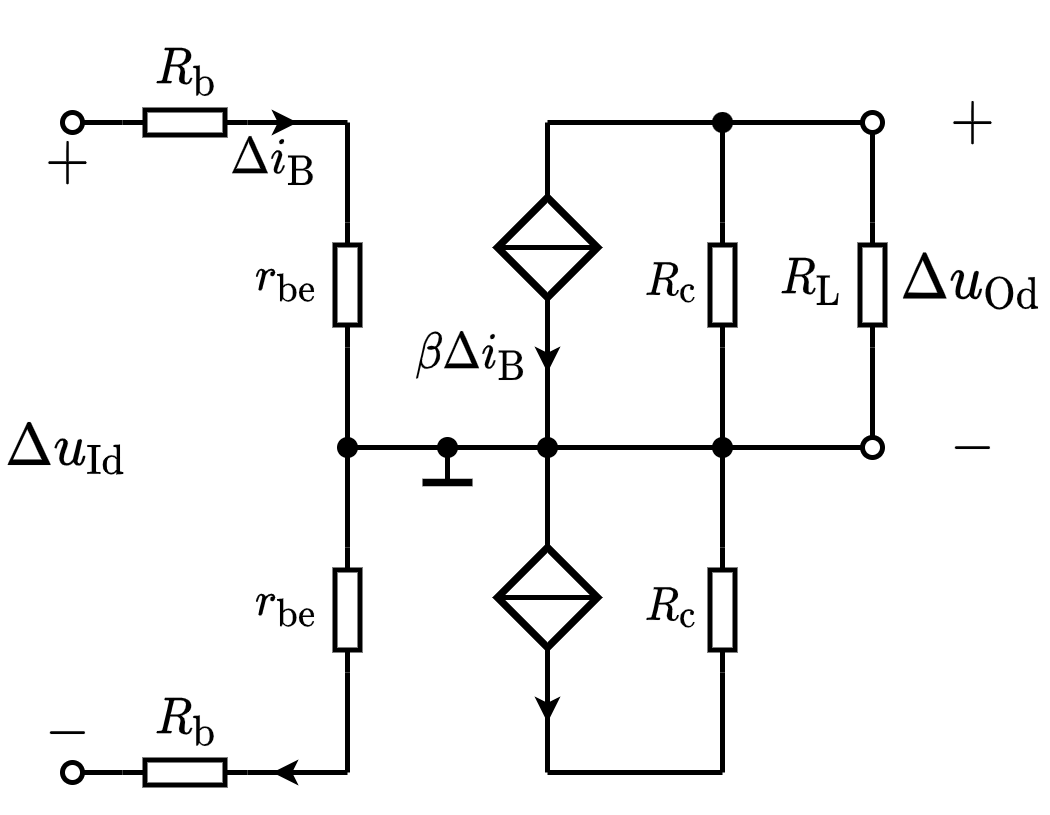

The diagram above was exported from draw.io. Its source (the exported page's mxGraphModel, read from the mxfile embedded in the PNG):
<mxGraphModel dx="369" dy="269" grid="1" gridSize="5" guides="1" tooltips="1" connect="1" arrows="1" fold="1" page="1" pageScale="1" pageWidth="827" pageHeight="1169" math="1" shadow="0">
  <root>
    <mxCell id="0" />
    <mxCell id="1" parent="0" />
    <mxCell id="AJ9eB-Lw84YiiwOxlzXT-11" value="$$r_\mathrm{be}$$" style="text;html=1;resizable=1;autosize=1;align=center;verticalAlign=middle;points=[];fillColor=none;strokeColor=none;rounded=0;fontSize=8;movable=1;rotatable=1;deletable=1;editable=1;connectable=0;allowArrows=0;" vertex="1" parent="1">
      <mxGeometry x="315" y="135" width="25" height="15" as="geometry" />
    </mxCell>
    <mxCell id="AJ9eB-Lw84YiiwOxlzXT-12" value="" style="endArrow=none;html=1;rounded=0;fontSize=10;startSize=4;endSize=4;entryX=1;entryY=0.5;entryDx=0;entryDy=0;entryPerimeter=0;" edge="1" parent="1" target="AJ9eB-Lw84YiiwOxlzXT-13">
      <mxGeometry width="50" height="50" relative="1" as="geometry">
        <mxPoint x="340" y="110" as="sourcePoint" />
        <mxPoint x="537" y="75.5" as="targetPoint" />
      </mxGeometry>
    </mxCell>
    <mxCell id="AJ9eB-Lw84YiiwOxlzXT-13" value="" style="pointerEvents=1;verticalLabelPosition=bottom;shadow=0;dashed=0;align=center;html=1;verticalAlign=top;shape=mxgraph.electrical.resistors.resistor_1;fontSize=10;direction=north;allowArrows=0;" vertex="1" parent="1">
      <mxGeometry x="337.5" y="130" width="5" height="25" as="geometry" />
    </mxCell>
    <mxCell id="AJ9eB-Lw84YiiwOxlzXT-14" value="" style="endArrow=none;html=1;rounded=0;fontSize=10;startSize=4;endSize=4;exitX=0;exitY=0.5;exitDx=0;exitDy=0;exitPerimeter=0;entryX=1;entryY=0.5;entryDx=0;entryDy=0;entryPerimeter=0;" edge="1" parent="1" source="AJ9eB-Lw84YiiwOxlzXT-13" target="AJ9eB-Lw84YiiwOxlzXT-56">
      <mxGeometry width="50" height="50" relative="1" as="geometry">
        <mxPoint x="429.5" y="60.5" as="sourcePoint" />
        <mxPoint x="340" y="200" as="targetPoint" />
      </mxGeometry>
    </mxCell>
    <mxCell id="AJ9eB-Lw84YiiwOxlzXT-2" value="$$\Delta i_\mathrm{B}$$" style="text;html=1;align=center;verticalAlign=middle;resizable=1;points=[];autosize=1;strokeColor=none;fillColor=none;fontSize=8;movable=1;rotatable=1;deletable=1;editable=1;connectable=0;allowArrows=0;" vertex="1" parent="1">
      <mxGeometry x="315" y="110" width="20" height="15" as="geometry" />
    </mxCell>
    <mxCell id="AJ9eB-Lw84YiiwOxlzXT-3" value="$$R_\mathrm{b}$$" style="text;html=1;resizable=1;autosize=1;align=center;verticalAlign=middle;points=[];fillColor=none;strokeColor=none;rounded=0;fontSize=8;movable=1;rotatable=1;deletable=1;editable=1;connectable=0;allowArrows=0;" vertex="1" parent="1">
      <mxGeometry x="295" y="90" width="25" height="20" as="geometry" />
    </mxCell>
    <mxCell id="AJ9eB-Lw84YiiwOxlzXT-4" value="" style="endArrow=none;html=1;rounded=0;fontSize=10;startSize=4;endSize=4;entryX=1;entryY=0.5;entryDx=0;entryDy=0;entryPerimeter=0;startArrow=oval;startFill=0;" edge="1" parent="1" target="AJ9eB-Lw84YiiwOxlzXT-5">
      <mxGeometry width="50" height="50" relative="1" as="geometry">
        <mxPoint x="285" y="110" as="sourcePoint" />
        <mxPoint x="549.5" y="30.5" as="targetPoint" />
      </mxGeometry>
    </mxCell>
    <mxCell id="AJ9eB-Lw84YiiwOxlzXT-5" value="" style="pointerEvents=1;verticalLabelPosition=bottom;shadow=0;dashed=0;align=center;html=1;verticalAlign=top;shape=mxgraph.electrical.resistors.resistor_1;fontSize=10;direction=west;allowArrows=0;" vertex="1" parent="1">
      <mxGeometry x="295" y="107.5" width="25" height="5" as="geometry" />
    </mxCell>
    <mxCell id="AJ9eB-Lw84YiiwOxlzXT-6" value="" style="endArrow=none;html=1;rounded=0;fontSize=10;startSize=4;endSize=4;exitX=0;exitY=0.5;exitDx=0;exitDy=0;exitPerimeter=0;" edge="1" parent="1" source="AJ9eB-Lw84YiiwOxlzXT-5">
      <mxGeometry width="50" height="50" relative="1" as="geometry">
        <mxPoint x="442" y="15.5" as="sourcePoint" />
        <mxPoint x="340" y="110" as="targetPoint" />
      </mxGeometry>
    </mxCell>
    <mxCell id="AJ9eB-Lw84YiiwOxlzXT-18" value="" style="endArrow=classic;html=1;rounded=0;startSize=2;endSize=2;" edge="1" parent="1">
      <mxGeometry width="50" height="50" relative="1" as="geometry">
        <mxPoint x="325" y="110" as="sourcePoint" />
        <mxPoint x="330" y="110" as="targetPoint" />
      </mxGeometry>
    </mxCell>
    <mxCell id="AJ9eB-Lw84YiiwOxlzXT-22" value="" style="endArrow=oval;html=1;rounded=0;fontSize=8;startSize=4;endSize=4;endFill=0;" edge="1" parent="1">
      <mxGeometry width="50" height="50" relative="1" as="geometry">
        <mxPoint x="340" y="175" as="sourcePoint" />
        <mxPoint x="445" y="175" as="targetPoint" />
      </mxGeometry>
    </mxCell>
    <mxCell id="AJ9eB-Lw84YiiwOxlzXT-23" value="" style="endArrow=none;html=1;rounded=0;fontSize=8;startSize=2;endSize=2;" edge="1" parent="1">
      <mxGeometry width="50" height="50" relative="1" as="geometry">
        <mxPoint x="360" y="175" as="sourcePoint" />
        <mxPoint x="360" y="182" as="targetPoint" />
      </mxGeometry>
    </mxCell>
    <mxCell id="AJ9eB-Lw84YiiwOxlzXT-24" value="" style="endArrow=none;html=1;rounded=0;fontSize=8;startSize=2;endSize=2;strokeWidth=1.5;" edge="1" parent="1">
      <mxGeometry width="50" height="50" relative="1" as="geometry">
        <mxPoint x="355" y="182" as="sourcePoint" />
        <mxPoint x="365" y="182" as="targetPoint" />
      </mxGeometry>
    </mxCell>
    <mxCell id="AJ9eB-Lw84YiiwOxlzXT-25" value="" style="endArrow=none;html=1;rounded=0;fontSize=8;startSize=2;endSize=2;strokeWidth=1;entryX=0.5;entryY=1;entryDx=0;entryDy=0;exitX=0.5;exitY=0;exitDx=0;exitDy=0;" edge="1" parent="1" source="AJ9eB-Lw84YiiwOxlzXT-33" target="AJ9eB-Lw84YiiwOxlzXT-26">
      <mxGeometry width="50" height="50" relative="1" as="geometry">
        <mxPoint x="380" y="185" as="sourcePoint" />
        <mxPoint x="380" y="165" as="targetPoint" />
      </mxGeometry>
    </mxCell>
    <mxCell id="AJ9eB-Lw84YiiwOxlzXT-26" value="" style="rhombus;whiteSpace=wrap;html=1;fontSize=8;strokeWidth=1.5;" vertex="1" parent="1">
      <mxGeometry x="370" y="125" width="20" height="20" as="geometry" />
    </mxCell>
    <mxCell id="AJ9eB-Lw84YiiwOxlzXT-27" value="" style="endArrow=none;html=1;rounded=0;fontSize=8;startSize=2;endSize=2;strokeWidth=1;exitX=0;exitY=0.5;exitDx=0;exitDy=0;entryX=1;entryY=0.5;entryDx=0;entryDy=0;" edge="1" parent="1" source="AJ9eB-Lw84YiiwOxlzXT-26" target="AJ9eB-Lw84YiiwOxlzXT-26">
      <mxGeometry width="50" height="50" relative="1" as="geometry">
        <mxPoint x="380" y="170" as="sourcePoint" />
        <mxPoint x="415" y="135" as="targetPoint" />
      </mxGeometry>
    </mxCell>
    <mxCell id="AJ9eB-Lw84YiiwOxlzXT-28" value="" style="endArrow=none;html=1;rounded=0;fontSize=8;startSize=2;endSize=2;strokeWidth=1;exitX=0.5;exitY=0;exitDx=0;exitDy=0;" edge="1" parent="1" source="AJ9eB-Lw84YiiwOxlzXT-26">
      <mxGeometry width="50" height="50" relative="1" as="geometry">
        <mxPoint x="365" y="145" as="sourcePoint" />
        <mxPoint x="380" y="110" as="targetPoint" />
      </mxGeometry>
    </mxCell>
    <mxCell id="AJ9eB-Lw84YiiwOxlzXT-29" value="" style="endArrow=oval;html=1;rounded=0;fontSize=8;startSize=4;endSize=4;strokeWidth=1;endFill=0;" edge="1" parent="1">
      <mxGeometry width="50" height="50" relative="1" as="geometry">
        <mxPoint x="380" y="110" as="sourcePoint" />
        <mxPoint x="445" y="110" as="targetPoint" />
      </mxGeometry>
    </mxCell>
    <mxCell id="AJ9eB-Lw84YiiwOxlzXT-30" value="" style="endArrow=classic;html=1;rounded=0;fontSize=8;startSize=2;endSize=2;strokeWidth=1;" edge="1" parent="1">
      <mxGeometry width="50" height="50" relative="1" as="geometry">
        <mxPoint x="380" y="150" as="sourcePoint" />
        <mxPoint x="380" y="160" as="targetPoint" />
      </mxGeometry>
    </mxCell>
    <mxCell id="AJ9eB-Lw84YiiwOxlzXT-31" value="$$\beta \Delta i_\mathrm{B}$$" style="text;html=1;align=center;verticalAlign=middle;resizable=1;points=[];autosize=1;strokeColor=none;fillColor=none;fontSize=8;movable=1;rotatable=1;deletable=1;editable=1;connectable=1;" vertex="1" parent="1">
      <mxGeometry x="350" y="150" width="30" height="15" as="geometry" />
    </mxCell>
    <mxCell id="AJ9eB-Lw84YiiwOxlzXT-33" value="" style="rhombus;whiteSpace=wrap;html=1;fontSize=8;strokeWidth=1.5;" vertex="1" parent="1">
      <mxGeometry x="370" y="195" width="20" height="20" as="geometry" />
    </mxCell>
    <mxCell id="AJ9eB-Lw84YiiwOxlzXT-34" value="" style="endArrow=none;html=1;rounded=0;fontSize=8;startSize=2;endSize=2;strokeWidth=1;exitX=0;exitY=0.5;exitDx=0;exitDy=0;entryX=1;entryY=0.5;entryDx=0;entryDy=0;" edge="1" parent="1" source="AJ9eB-Lw84YiiwOxlzXT-33" target="AJ9eB-Lw84YiiwOxlzXT-33">
      <mxGeometry width="50" height="50" relative="1" as="geometry">
        <mxPoint x="380" y="250" as="sourcePoint" />
        <mxPoint x="415" y="215" as="targetPoint" />
      </mxGeometry>
    </mxCell>
    <mxCell id="AJ9eB-Lw84YiiwOxlzXT-35" value="" style="endArrow=classic;html=1;rounded=0;fontSize=8;startSize=2;endSize=2;strokeWidth=1;" edge="1" parent="1">
      <mxGeometry width="50" height="50" relative="1" as="geometry">
        <mxPoint x="380" y="220" as="sourcePoint" />
        <mxPoint x="380" y="230" as="targetPoint" />
      </mxGeometry>
    </mxCell>
    <mxCell id="AJ9eB-Lw84YiiwOxlzXT-36" value="" style="endArrow=none;html=1;rounded=0;fontSize=8;startSize=2;endSize=2;strokeWidth=1;exitX=0.5;exitY=1;exitDx=0;exitDy=0;" edge="1" parent="1" source="AJ9eB-Lw84YiiwOxlzXT-33">
      <mxGeometry width="50" height="50" relative="1" as="geometry">
        <mxPoint x="415" y="245" as="sourcePoint" />
        <mxPoint x="380" y="240" as="targetPoint" />
      </mxGeometry>
    </mxCell>
    <mxCell id="AJ9eB-Lw84YiiwOxlzXT-37" value="" style="endArrow=none;html=1;rounded=0;fontSize=8;startSize=2;endSize=2;strokeWidth=1;" edge="1" parent="1">
      <mxGeometry width="50" height="50" relative="1" as="geometry">
        <mxPoint x="380" y="240" as="sourcePoint" />
        <mxPoint x="415" y="240" as="targetPoint" />
      </mxGeometry>
    </mxCell>
    <mxCell id="AJ9eB-Lw84YiiwOxlzXT-39" value="" style="pointerEvents=1;verticalLabelPosition=bottom;shadow=0;dashed=0;align=center;html=1;verticalAlign=top;shape=mxgraph.electrical.resistors.resistor_1;fontSize=10;direction=north;allowArrows=0;" vertex="1" parent="1">
      <mxGeometry x="412.5" y="130" width="5" height="25" as="geometry" />
    </mxCell>
    <mxCell id="AJ9eB-Lw84YiiwOxlzXT-40" value="" style="endArrow=none;html=1;rounded=0;fontSize=8;startSize=2;endSize=2;strokeWidth=1;exitX=1;exitY=0.5;exitDx=0;exitDy=0;exitPerimeter=0;" edge="1" parent="1" source="AJ9eB-Lw84YiiwOxlzXT-39">
      <mxGeometry width="50" height="50" relative="1" as="geometry">
        <mxPoint x="465" y="170" as="sourcePoint" />
        <mxPoint x="415" y="110" as="targetPoint" />
      </mxGeometry>
    </mxCell>
    <mxCell id="AJ9eB-Lw84YiiwOxlzXT-41" value="" style="endArrow=none;html=1;rounded=0;fontSize=8;startSize=2;endSize=2;strokeWidth=1;exitX=0;exitY=0.5;exitDx=0;exitDy=0;exitPerimeter=0;" edge="1" parent="1" source="AJ9eB-Lw84YiiwOxlzXT-39">
      <mxGeometry width="50" height="50" relative="1" as="geometry">
        <mxPoint x="450" y="170" as="sourcePoint" />
        <mxPoint x="415" y="175" as="targetPoint" />
      </mxGeometry>
    </mxCell>
    <mxCell id="AJ9eB-Lw84YiiwOxlzXT-42" value="$$R_\mathrm{L}$$" style="text;html=1;resizable=1;autosize=1;align=center;verticalAlign=middle;points=[];fillColor=none;strokeColor=none;rounded=0;fontSize=8;movable=1;rotatable=1;deletable=1;editable=1;connectable=0;allowArrows=0;" vertex="1" parent="1">
      <mxGeometry x="425" y="135" width="15" height="15" as="geometry" />
    </mxCell>
    <mxCell id="AJ9eB-Lw84YiiwOxlzXT-43" value="" style="pointerEvents=1;verticalLabelPosition=bottom;shadow=0;dashed=0;align=center;html=1;verticalAlign=top;shape=mxgraph.electrical.resistors.resistor_1;fontSize=10;direction=north;allowArrows=0;" vertex="1" parent="1">
      <mxGeometry x="442.5" y="130" width="5" height="25" as="geometry" />
    </mxCell>
    <mxCell id="AJ9eB-Lw84YiiwOxlzXT-44" value="" style="endArrow=none;html=1;rounded=0;fontSize=8;startSize=2;endSize=2;strokeWidth=1;exitX=1;exitY=0.5;exitDx=0;exitDy=0;exitPerimeter=0;" edge="1" parent="1" source="AJ9eB-Lw84YiiwOxlzXT-43">
      <mxGeometry width="50" height="50" relative="1" as="geometry">
        <mxPoint x="495" y="170" as="sourcePoint" />
        <mxPoint x="445" y="112" as="targetPoint" />
      </mxGeometry>
    </mxCell>
    <mxCell id="AJ9eB-Lw84YiiwOxlzXT-45" value="" style="endArrow=none;html=1;rounded=0;fontSize=8;startSize=2;endSize=2;strokeWidth=1;exitX=0;exitY=0.5;exitDx=0;exitDy=0;exitPerimeter=0;" edge="1" parent="1" source="AJ9eB-Lw84YiiwOxlzXT-43">
      <mxGeometry width="50" height="50" relative="1" as="geometry">
        <mxPoint x="480" y="170" as="sourcePoint" />
        <mxPoint x="445" y="173" as="targetPoint" />
      </mxGeometry>
    </mxCell>
    <mxCell id="AJ9eB-Lw84YiiwOxlzXT-46" value="$$R_\mathrm{c}$$" style="text;html=1;resizable=1;autosize=1;align=center;verticalAlign=middle;points=[];fillColor=none;strokeColor=none;rounded=0;fontSize=8;movable=1;rotatable=1;deletable=1;editable=1;connectable=0;allowArrows=0;" vertex="1" parent="1">
      <mxGeometry x="395" y="200" width="20" height="15" as="geometry" />
    </mxCell>
    <mxCell id="AJ9eB-Lw84YiiwOxlzXT-47" value="" style="pointerEvents=1;verticalLabelPosition=bottom;shadow=0;dashed=0;align=center;html=1;verticalAlign=top;shape=mxgraph.electrical.resistors.resistor_1;fontSize=10;direction=north;allowArrows=0;" vertex="1" parent="1">
      <mxGeometry x="412.5" y="195" width="5" height="25" as="geometry" />
    </mxCell>
    <mxCell id="AJ9eB-Lw84YiiwOxlzXT-48" value="" style="endArrow=none;html=1;rounded=0;fontSize=8;startSize=2;endSize=2;strokeWidth=1;exitX=1;exitY=0.5;exitDx=0;exitDy=0;exitPerimeter=0;" edge="1" parent="1" source="AJ9eB-Lw84YiiwOxlzXT-47">
      <mxGeometry width="50" height="50" relative="1" as="geometry">
        <mxPoint x="465" y="235" as="sourcePoint" />
        <mxPoint x="415" y="175" as="targetPoint" />
      </mxGeometry>
    </mxCell>
    <mxCell id="AJ9eB-Lw84YiiwOxlzXT-49" value="" style="endArrow=none;html=1;rounded=0;fontSize=8;startSize=2;endSize=2;strokeWidth=1;exitX=0;exitY=0.5;exitDx=0;exitDy=0;exitPerimeter=0;" edge="1" parent="1" source="AJ9eB-Lw84YiiwOxlzXT-47">
      <mxGeometry width="50" height="50" relative="1" as="geometry">
        <mxPoint x="450" y="235" as="sourcePoint" />
        <mxPoint x="415" y="240" as="targetPoint" />
      </mxGeometry>
    </mxCell>
    <mxCell id="AJ9eB-Lw84YiiwOxlzXT-50" value="" style="shape=waypoint;sketch=0;fillStyle=solid;size=6;pointerEvents=1;points=[];fillColor=none;resizable=1;rotatable=1;perimeter=centerPerimeter;snapToPoint=1;fontSize=8;strokeWidth=0.1;movable=1;deletable=1;editable=1;connectable=1;" vertex="1" parent="1">
      <mxGeometry x="375" y="170" width="10" height="10" as="geometry" />
    </mxCell>
    <mxCell id="AJ9eB-Lw84YiiwOxlzXT-51" value="" style="shape=waypoint;sketch=0;fillStyle=solid;size=6;pointerEvents=1;points=[];fillColor=none;resizable=1;rotatable=1;perimeter=centerPerimeter;snapToPoint=1;fontSize=8;strokeWidth=0.1;movable=1;deletable=1;editable=1;connectable=1;" vertex="1" parent="1">
      <mxGeometry x="410" y="170" width="10" height="10" as="geometry" />
    </mxCell>
    <mxCell id="AJ9eB-Lw84YiiwOxlzXT-52" value="" style="shape=waypoint;sketch=0;fillStyle=solid;size=6;pointerEvents=1;points=[];fillColor=none;resizable=1;rotatable=1;perimeter=centerPerimeter;snapToPoint=1;fontSize=8;strokeWidth=0.1;movable=1;deletable=1;editable=1;connectable=1;" vertex="1" parent="1">
      <mxGeometry x="410" y="105" width="10" height="10" as="geometry" />
    </mxCell>
    <mxCell id="AJ9eB-Lw84YiiwOxlzXT-53" value="" style="shape=waypoint;sketch=0;fillStyle=solid;size=6;pointerEvents=1;points=[];fillColor=none;resizable=1;rotatable=1;perimeter=centerPerimeter;snapToPoint=1;fontSize=8;strokeWidth=0.1;movable=1;deletable=1;editable=1;connectable=1;" vertex="1" parent="1">
      <mxGeometry x="355" y="170" width="10" height="10" as="geometry" />
    </mxCell>
    <mxCell id="AJ9eB-Lw84YiiwOxlzXT-54" value="" style="shape=waypoint;sketch=0;fillStyle=solid;size=6;pointerEvents=1;points=[];fillColor=none;resizable=1;rotatable=1;perimeter=centerPerimeter;snapToPoint=1;fontSize=8;strokeWidth=0.1;movable=1;deletable=1;editable=1;connectable=1;" vertex="1" parent="1">
      <mxGeometry x="335" y="170" width="10" height="10" as="geometry" />
    </mxCell>
    <mxCell id="AJ9eB-Lw84YiiwOxlzXT-55" value="$$r_\mathrm{be}$$" style="text;html=1;resizable=1;autosize=1;align=center;verticalAlign=middle;points=[];fillColor=none;strokeColor=none;rounded=0;fontSize=8;movable=1;rotatable=1;deletable=1;editable=1;connectable=0;allowArrows=0;" vertex="1" parent="1">
      <mxGeometry x="315" y="200" width="25" height="15" as="geometry" />
    </mxCell>
    <mxCell id="AJ9eB-Lw84YiiwOxlzXT-56" value="" style="pointerEvents=1;verticalLabelPosition=bottom;shadow=0;dashed=0;align=center;html=1;verticalAlign=top;shape=mxgraph.electrical.resistors.resistor_1;fontSize=10;direction=north;allowArrows=0;" vertex="1" parent="1">
      <mxGeometry x="337.5" y="195" width="5" height="25" as="geometry" />
    </mxCell>
    <mxCell id="AJ9eB-Lw84YiiwOxlzXT-57" value="" style="endArrow=none;html=1;rounded=0;fontSize=8;startSize=2;endSize=2;strokeWidth=1;entryX=0;entryY=0.5;entryDx=0;entryDy=0;entryPerimeter=0;" edge="1" parent="1" target="AJ9eB-Lw84YiiwOxlzXT-56">
      <mxGeometry width="50" height="50" relative="1" as="geometry">
        <mxPoint x="340" y="240" as="sourcePoint" />
        <mxPoint x="325" y="190" as="targetPoint" />
      </mxGeometry>
    </mxCell>
    <mxCell id="AJ9eB-Lw84YiiwOxlzXT-59" value="$$R_\mathrm{b}$$" style="text;html=1;resizable=1;autosize=1;align=center;verticalAlign=middle;points=[];fillColor=none;strokeColor=none;rounded=0;fontSize=8;movable=1;rotatable=1;deletable=1;editable=1;connectable=0;allowArrows=0;" vertex="1" parent="1">
      <mxGeometry x="295" y="220" width="25" height="20" as="geometry" />
    </mxCell>
    <mxCell id="AJ9eB-Lw84YiiwOxlzXT-60" value="" style="endArrow=none;html=1;rounded=0;fontSize=10;startSize=4;endSize=4;entryX=1;entryY=0.5;entryDx=0;entryDy=0;entryPerimeter=0;startArrow=oval;startFill=0;" edge="1" parent="1" target="AJ9eB-Lw84YiiwOxlzXT-61">
      <mxGeometry width="50" height="50" relative="1" as="geometry">
        <mxPoint x="285" y="240" as="sourcePoint" />
        <mxPoint x="549.5" y="160.5" as="targetPoint" />
      </mxGeometry>
    </mxCell>
    <mxCell id="AJ9eB-Lw84YiiwOxlzXT-61" value="" style="pointerEvents=1;verticalLabelPosition=bottom;shadow=0;dashed=0;align=center;html=1;verticalAlign=top;shape=mxgraph.electrical.resistors.resistor_1;fontSize=10;direction=west;allowArrows=0;" vertex="1" parent="1">
      <mxGeometry x="295" y="237.5" width="25" height="5" as="geometry" />
    </mxCell>
    <mxCell id="AJ9eB-Lw84YiiwOxlzXT-62" value="" style="endArrow=none;html=1;rounded=0;fontSize=10;startSize=4;endSize=4;exitX=0;exitY=0.5;exitDx=0;exitDy=0;exitPerimeter=0;" edge="1" parent="1" source="AJ9eB-Lw84YiiwOxlzXT-61">
      <mxGeometry width="50" height="50" relative="1" as="geometry">
        <mxPoint x="442" y="145.5" as="sourcePoint" />
        <mxPoint x="340" y="240" as="targetPoint" />
      </mxGeometry>
    </mxCell>
    <mxCell id="AJ9eB-Lw84YiiwOxlzXT-63" value="" style="endArrow=classic;html=1;rounded=0;startSize=2;endSize=2;" edge="1" parent="1">
      <mxGeometry width="50" height="50" relative="1" as="geometry">
        <mxPoint x="335" y="240" as="sourcePoint" />
        <mxPoint x="325" y="240" as="targetPoint" />
      </mxGeometry>
    </mxCell>
    <mxCell id="AJ9eB-Lw84YiiwOxlzXT-64" value="$$\Delta u_{\mathrm{Id}}$$" style="text;html=1;align=center;verticalAlign=middle;resizable=1;points=[];autosize=1;strokeColor=none;fillColor=none;fontSize=10;movable=1;rotatable=1;deletable=1;editable=1;connectable=0;" vertex="1" parent="1">
      <mxGeometry x="274" y="165" width="20" height="20" as="geometry" />
    </mxCell>
    <mxCell id="AJ9eB-Lw84YiiwOxlzXT-65" value="$$+$$" style="text;html=1;align=center;verticalAlign=middle;resizable=1;points=[];autosize=1;strokeColor=none;fillColor=none;fontSize=10;movable=1;rotatable=1;deletable=1;editable=1;connectable=0;" vertex="1" parent="1">
      <mxGeometry x="274" y="110" width="20" height="15" as="geometry" />
    </mxCell>
    <mxCell id="AJ9eB-Lw84YiiwOxlzXT-66" value="$$-$$" style="text;html=1;align=center;verticalAlign=middle;resizable=1;points=[];autosize=1;strokeColor=none;fillColor=none;fontSize=10;movable=1;rotatable=1;deletable=1;editable=1;connectable=0;" vertex="1" parent="1">
      <mxGeometry x="274" y="225" width="20" height="15" as="geometry" />
    </mxCell>
    <mxCell id="AJ9eB-Lw84YiiwOxlzXT-67" value="$$R_\mathrm{c}$$" style="text;html=1;resizable=1;autosize=1;align=center;verticalAlign=middle;points=[];fillColor=none;strokeColor=none;rounded=0;fontSize=8;movable=1;rotatable=1;deletable=1;editable=1;connectable=0;allowArrows=0;" vertex="1" parent="1">
      <mxGeometry x="395" y="135" width="20" height="15" as="geometry" />
    </mxCell>
    <mxCell id="AJ9eB-Lw84YiiwOxlzXT-68" value="$$+$$" style="text;html=1;align=center;verticalAlign=middle;resizable=1;points=[];autosize=1;strokeColor=none;fillColor=none;fontSize=10;movable=1;rotatable=1;deletable=1;editable=1;connectable=0;" vertex="1" parent="1">
      <mxGeometry x="455" y="105" width="20" height="10" as="geometry" />
    </mxCell>
    <mxCell id="AJ9eB-Lw84YiiwOxlzXT-69" value="$$\Delta u_{\mathrm{Od}}$$" style="text;html=1;align=center;verticalAlign=middle;resizable=1;points=[];autosize=1;strokeColor=none;fillColor=none;fontSize=10;movable=1;rotatable=1;deletable=1;editable=1;connectable=0;" vertex="1" parent="1">
      <mxGeometry x="450" y="132.5" width="30" height="20" as="geometry" />
    </mxCell>
    <mxCell id="AJ9eB-Lw84YiiwOxlzXT-70" value="$$-$$" style="text;html=1;align=center;verticalAlign=middle;resizable=1;points=[];autosize=1;strokeColor=none;fillColor=none;fontSize=10;movable=1;rotatable=1;deletable=1;editable=1;connectable=0;" vertex="1" parent="1">
      <mxGeometry x="455" y="170" width="20" height="10" as="geometry" />
    </mxCell>
  </root>
</mxGraphModel>